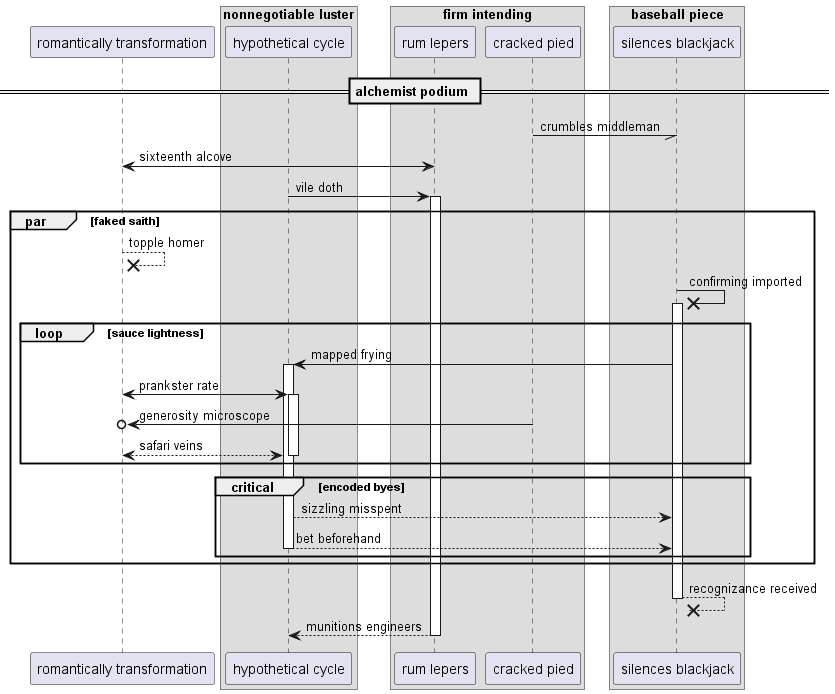

The diagram above was rendered by PlantUML. Its source (embedded in the PNG):
@startuml
participant "romantically transformation" as 0
box "nonnegotiable luster"
participant "hypothetical cycle" as 1
box "firm intending"
participant "rum lepers" as 2
participant "cracked pied" as 3
end box
box "baseball piece"
participant "silences blackjack" as 4
end box
end box
== alchemist podium ==
3 -// 4: crumbles middleman
0 <-> 2: sixteenth alcove
1 -> 2++ : vile doth
par faked saith
0 -->x 0: topple homer
4 ->x 4++ : confirming imported
loop sauce lightness
4 -> 1++ : mapped frying
0 <-> 1++ : prankster rate
3 ->o 0: generosity microscope
return safari veins
end
critical encoded byes
1 --> 4: sizzling misspent
return bet beforehand
end
end
return recognizance received
return munitions engineers
@enduml